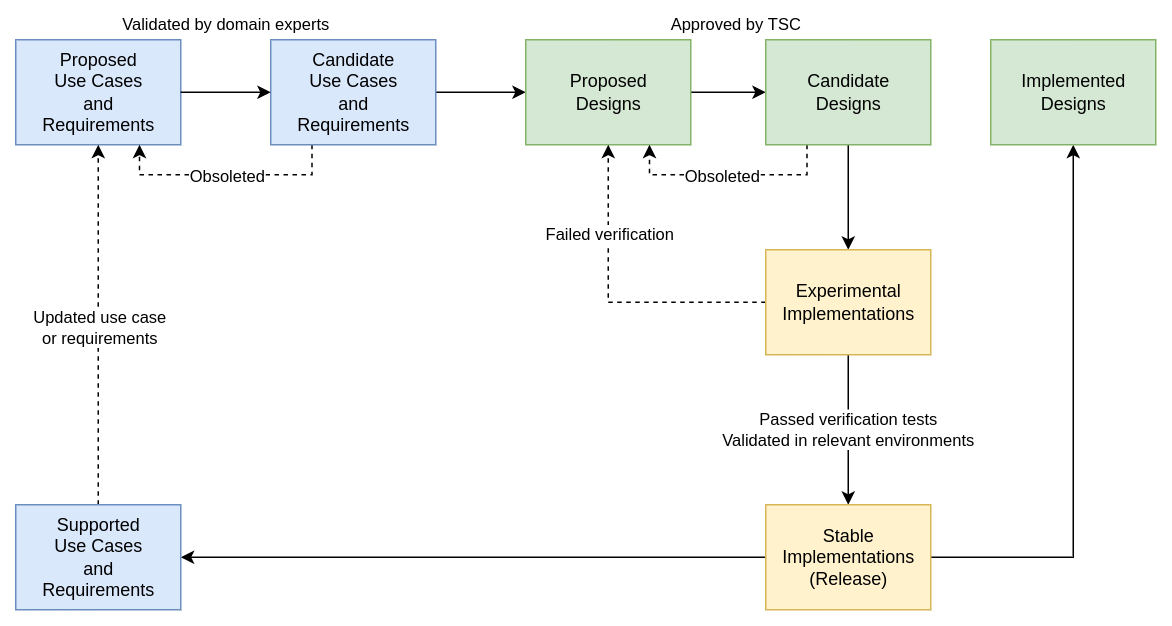

The diagram above was exported from draw.io. Its source (the exported page's mxGraphModel, read from the mxfile embedded in the PNG):
<mxGraphModel dx="1102" dy="1025" grid="1" gridSize="10" guides="1" tooltips="1" connect="1" arrows="1" fold="1" page="1" pageScale="1" pageWidth="850" pageHeight="1100" math="0" shadow="0">
  <root>
    <mxCell id="0" />
    <mxCell id="1" parent="0" />
    <mxCell id="UwIPdW3Tp-_WJ5fGLDN4-4" value="Proposed&lt;br&gt;Use Cases&lt;br&gt;and&lt;br&gt;Requirements" style="html=1;fillColor=#dae8fc;strokeColor=#6c8ebf;" parent="1" vertex="1">
      <mxGeometry x="140" y="290" width="110" height="70" as="geometry" />
    </mxCell>
    <mxCell id="UwIPdW3Tp-_WJ5fGLDN4-14" value="" style="edgeStyle=orthogonalEdgeStyle;rounded=0;orthogonalLoop=1;jettySize=auto;html=1;" parent="1" source="UwIPdW3Tp-_WJ5fGLDN4-11" target="UwIPdW3Tp-_WJ5fGLDN4-13" edge="1">
      <mxGeometry relative="1" as="geometry" />
    </mxCell>
    <mxCell id="UwIPdW3Tp-_WJ5fGLDN4-37" style="edgeStyle=orthogonalEdgeStyle;rounded=0;orthogonalLoop=1;jettySize=auto;html=1;entryX=0.75;entryY=1;entryDx=0;entryDy=0;dashed=1;exitX=0.25;exitY=1;exitDx=0;exitDy=0;" parent="1" source="UwIPdW3Tp-_WJ5fGLDN4-11" target="UwIPdW3Tp-_WJ5fGLDN4-4" edge="1">
      <mxGeometry relative="1" as="geometry" />
    </mxCell>
    <mxCell id="UwIPdW3Tp-_WJ5fGLDN4-38" value="Obsoleted" style="edgeLabel;html=1;align=center;verticalAlign=middle;resizable=0;points=[];" parent="UwIPdW3Tp-_WJ5fGLDN4-37" vertex="1" connectable="0">
      <mxGeometry x="-0.3118" relative="1" as="geometry">
        <mxPoint x="-24" as="offset" />
      </mxGeometry>
    </mxCell>
    <mxCell id="UwIPdW3Tp-_WJ5fGLDN4-11" value="Candidate&lt;br&gt;Use Cases&lt;br&gt;and&lt;br&gt;Requirements" style="html=1;fillColor=#dae8fc;strokeColor=#6c8ebf;" parent="1" vertex="1">
      <mxGeometry x="310" y="290" width="110" height="70" as="geometry" />
    </mxCell>
    <mxCell id="UwIPdW3Tp-_WJ5fGLDN4-6" value="Validated by domain experts" style="edgeStyle=orthogonalEdgeStyle;rounded=0;orthogonalLoop=1;jettySize=auto;html=1;entryX=0;entryY=0.5;entryDx=0;entryDy=0;" parent="1" source="UwIPdW3Tp-_WJ5fGLDN4-4" target="UwIPdW3Tp-_WJ5fGLDN4-11" edge="1">
      <mxGeometry y="45" relative="1" as="geometry">
        <mxPoint x="310.44000000000005" y="315" as="targetPoint" />
        <mxPoint as="offset" />
      </mxGeometry>
    </mxCell>
    <mxCell id="UwIPdW3Tp-_WJ5fGLDN4-16" value="Approved by TSC" style="edgeStyle=orthogonalEdgeStyle;rounded=0;orthogonalLoop=1;jettySize=auto;html=1;" parent="1" source="UwIPdW3Tp-_WJ5fGLDN4-13" target="UwIPdW3Tp-_WJ5fGLDN4-15" edge="1">
      <mxGeometry x="0.2" y="45" relative="1" as="geometry">
        <mxPoint as="offset" />
      </mxGeometry>
    </mxCell>
    <mxCell id="UwIPdW3Tp-_WJ5fGLDN4-13" value="Proposed&lt;br&gt;Designs" style="html=1;fillColor=#d5e8d4;strokeColor=#82b366;" parent="1" vertex="1">
      <mxGeometry x="480" y="290" width="110" height="70" as="geometry" />
    </mxCell>
    <mxCell id="UwIPdW3Tp-_WJ5fGLDN4-18" value="" style="edgeStyle=orthogonalEdgeStyle;rounded=0;orthogonalLoop=1;jettySize=auto;html=1;" parent="1" source="UwIPdW3Tp-_WJ5fGLDN4-15" target="UwIPdW3Tp-_WJ5fGLDN4-17" edge="1">
      <mxGeometry relative="1" as="geometry" />
    </mxCell>
    <mxCell id="UwIPdW3Tp-_WJ5fGLDN4-35" style="edgeStyle=orthogonalEdgeStyle;rounded=0;orthogonalLoop=1;jettySize=auto;html=1;exitX=0.25;exitY=1;exitDx=0;exitDy=0;entryX=0.75;entryY=1;entryDx=0;entryDy=0;dashed=1;" parent="1" source="UwIPdW3Tp-_WJ5fGLDN4-15" target="UwIPdW3Tp-_WJ5fGLDN4-13" edge="1">
      <mxGeometry relative="1" as="geometry" />
    </mxCell>
    <mxCell id="UwIPdW3Tp-_WJ5fGLDN4-36" value="Obsoleted" style="edgeLabel;html=1;align=center;verticalAlign=middle;resizable=0;points=[];" parent="UwIPdW3Tp-_WJ5fGLDN4-35" vertex="1" connectable="0">
      <mxGeometry x="-0.3793" y="-2" relative="1" as="geometry">
        <mxPoint x="-32" y="2" as="offset" />
      </mxGeometry>
    </mxCell>
    <mxCell id="UwIPdW3Tp-_WJ5fGLDN4-15" value="Candidate&lt;br&gt;Designs" style="html=1;fillColor=#d5e8d4;strokeColor=#82b366;" parent="1" vertex="1">
      <mxGeometry x="640" y="290" width="110" height="70" as="geometry" />
    </mxCell>
    <mxCell id="UwIPdW3Tp-_WJ5fGLDN4-20" value="Passed verification tests&lt;br&gt;Validated in relevant environments" style="edgeStyle=orthogonalEdgeStyle;rounded=0;orthogonalLoop=1;jettySize=auto;html=1;" parent="1" source="UwIPdW3Tp-_WJ5fGLDN4-17" target="UwIPdW3Tp-_WJ5fGLDN4-19" edge="1">
      <mxGeometry relative="1" as="geometry" />
    </mxCell>
    <mxCell id="UwIPdW3Tp-_WJ5fGLDN4-30" style="edgeStyle=orthogonalEdgeStyle;rounded=0;orthogonalLoop=1;jettySize=auto;html=1;entryX=0.5;entryY=1;entryDx=0;entryDy=0;dashed=1;" parent="1" source="UwIPdW3Tp-_WJ5fGLDN4-17" target="UwIPdW3Tp-_WJ5fGLDN4-13" edge="1">
      <mxGeometry relative="1" as="geometry" />
    </mxCell>
    <mxCell id="UwIPdW3Tp-_WJ5fGLDN4-32" value="Failed verification" style="edgeLabel;html=1;align=center;verticalAlign=middle;resizable=0;points=[];" parent="UwIPdW3Tp-_WJ5fGLDN4-30" vertex="1" connectable="0">
      <mxGeometry x="0.3683" y="2" relative="1" as="geometry">
        <mxPoint x="2" y="-7" as="offset" />
      </mxGeometry>
    </mxCell>
    <mxCell id="UwIPdW3Tp-_WJ5fGLDN4-17" value="Experimental&lt;br&gt;Implementations" style="html=1;fillColor=#fff2cc;strokeColor=#d6b656;" parent="1" vertex="1">
      <mxGeometry x="640" y="430" width="110" height="70" as="geometry" />
    </mxCell>
    <mxCell id="UwIPdW3Tp-_WJ5fGLDN4-22" value="" style="edgeStyle=orthogonalEdgeStyle;rounded=0;orthogonalLoop=1;jettySize=auto;html=1;" parent="1" source="UwIPdW3Tp-_WJ5fGLDN4-19" target="UwIPdW3Tp-_WJ5fGLDN4-21" edge="1">
      <mxGeometry relative="1" as="geometry" />
    </mxCell>
    <mxCell id="UwIPdW3Tp-_WJ5fGLDN4-29" value="" style="edgeStyle=orthogonalEdgeStyle;rounded=0;orthogonalLoop=1;jettySize=auto;html=1;" parent="1" source="UwIPdW3Tp-_WJ5fGLDN4-19" target="UwIPdW3Tp-_WJ5fGLDN4-28" edge="1">
      <mxGeometry relative="1" as="geometry" />
    </mxCell>
    <mxCell id="UwIPdW3Tp-_WJ5fGLDN4-19" value="Stable&lt;br&gt;Implementations&lt;br&gt;(Release)" style="html=1;fillColor=#fff2cc;strokeColor=#d6b656;" parent="1" vertex="1">
      <mxGeometry x="640" y="600" width="110" height="70" as="geometry" />
    </mxCell>
    <mxCell id="UwIPdW3Tp-_WJ5fGLDN4-33" style="edgeStyle=orthogonalEdgeStyle;rounded=0;orthogonalLoop=1;jettySize=auto;html=1;entryX=0.5;entryY=1;entryDx=0;entryDy=0;dashed=1;" parent="1" source="UwIPdW3Tp-_WJ5fGLDN4-21" target="UwIPdW3Tp-_WJ5fGLDN4-4" edge="1">
      <mxGeometry relative="1" as="geometry" />
    </mxCell>
    <mxCell id="UwIPdW3Tp-_WJ5fGLDN4-34" value="Updated use case&lt;br&gt;or requirements" style="edgeLabel;html=1;align=center;verticalAlign=middle;resizable=0;points=[];" parent="UwIPdW3Tp-_WJ5fGLDN4-33" vertex="1" connectable="0">
      <mxGeometry x="0.1285" y="3" relative="1" as="geometry">
        <mxPoint x="3" y="16" as="offset" />
      </mxGeometry>
    </mxCell>
    <mxCell id="UwIPdW3Tp-_WJ5fGLDN4-21" value="Supported&lt;br&gt;Use Cases&lt;br&gt;and&lt;br&gt;Requirements" style="html=1;fillColor=#dae8fc;strokeColor=#6c8ebf;" parent="1" vertex="1">
      <mxGeometry x="140" y="600" width="110" height="70" as="geometry" />
    </mxCell>
    <mxCell id="UwIPdW3Tp-_WJ5fGLDN4-28" value="Implemented&lt;br&gt;Designs" style="html=1;fillColor=#d5e8d4;strokeColor=#82b366;" parent="1" vertex="1">
      <mxGeometry x="790" y="290" width="110" height="70" as="geometry" />
    </mxCell>
  </root>
</mxGraphModel>